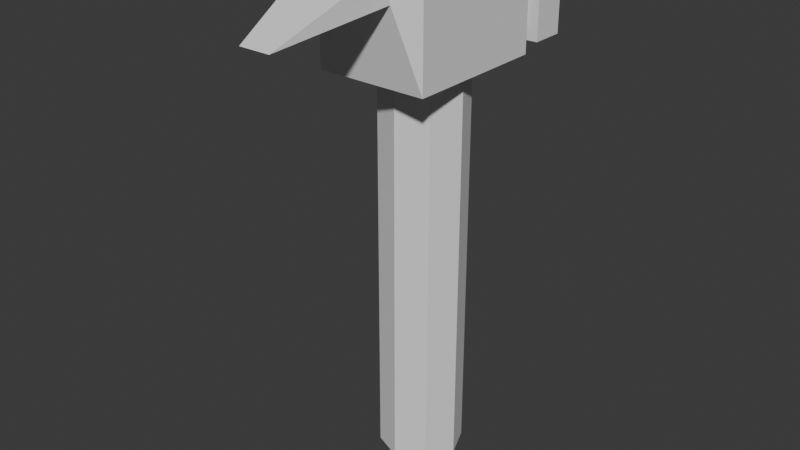 # Source: Hammer.blend  (saved by Blender 5.0.119; exported with 4.5.12 LTS)
import bpy
from mathutils import Matrix  # noqa: F401  (used for matrix-valued properties, if any)

bpy.ops.wm.read_factory_settings(use_empty=True)
scene = bpy.context.scene
scene.name = 'Scene'

# ---- collections
col_collection = bpy.data.collections.new('Collection'); scene.collection.children.link(col_collection)

# ---- world
world_world = bpy.data.worlds.new('World'); scene.world = world_world
world_world.use_nodes = True; world_world.node_tree.nodes.clear()
_N = world_world.node_tree.nodes; _L = world_world.node_tree.links
n0 = _N.new('ShaderNodeOutputWorld'); n0.name = 'World Output'; n0.location = (200, 100)
n1 = _N.new('ShaderNodeBackground'); n1.name = 'Background'; n1.location = (-200, 100)
n1.inputs[0].default_value = (0.05088, 0.05088, 0.05088, 1.0)
_L.new(n1.outputs[0], n0.inputs[0])
n0.is_active_output = True
world_world.color = (0.05088, 0.05088, 0.05088)
world_world.sun_shadow_jitter_overblur = 0.0

# ---- meshes
me_cylinder = bpy.data.meshes.new('Cylinder')
me_cylinder.from_pydata([(3.948e-10, 0.05761, -0.2304), (3.948e-10, 0.05761, 0.3439), (0.04073, 0.04073, -0.2304), (0.04073, 0.04073, 0.3439), (0.05761, -3.948e-10, -0.2304), (0.05761, -3.948e-10, 0.3439), (0.04073, -0.04073, -0.2304), (0.04073, -0.04073, 0.3439), (3.948e-10, -0.05761, -0.2304), (3.948e-10, -0.05761, 0.3439), (-0.04073, -0.04073, -0.2304), (-0.04073, -0.04073, 0.3439), (-0.05761, -3.948e-10, -0.2304), (-0.05761, -3.948e-10, 0.3439), (-0.04073, 0.04073, -0.2304), (-0.04073, 0.04073, 0.3439)], [], [(0, 1, 3, 2), (2, 3, 5, 4), (4, 5, 7, 6), (6, 7, 9, 8), (8, 9, 11, 10), (10, 11, 13, 12), (3, 1, 15, 13, 11, 9, 7, 5), (12, 13, 15, 14), (14, 15, 1, 0), (0, 2, 4, 6, 8, 10, 12, 14)])
_uv = me_cylinder.uv_layers.new(name='UVMap')
_uv.uv.foreach_set('vector', [1.0, 0.5, 1.0, 1.0, 0.875, 1.0, 0.875, 0.5, 0.875, 0.5, 0.875, 1.0, 0.75, 1.0, 0.75, 0.5, 0.75, 0.5, 0.75, 1.0, 0.625, 1.0, 0.625, 0.5, 0.625, 0.5, 0.625, 1.0, 0.5, 1.0, 0.5, 0.5, 0.5, 0.5, 0.5, 1.0, 0.375, 1.0, 0.375, 0.5, 0.375, 0.5, 0.375, 1.0, 0.25, 1.0, 0.25, 0.5, 0.4197, 0.4197, 0.25, 0.49, 0.08029, 0.4197, 0.01, 0.25, 0.08029, 0.08029, 0.25, 0.01, 0.4197, 0.08029, 0.49, 0.25, 0.25, 0.5, 0.25, 1.0, 0.125, 1.0, 0.125, 0.5, 0.125, 0.5, 0.125, 1.0, 0.0, 1.0, 0.0, 0.5, 0.75, 0.49, 0.9197, 0.4197, 0.99, 0.25, 0.9197, 0.08029, 0.75, 0.01, 0.5803, 0.08029, 0.51, 0.25, 0.5803, 0.4197])
me_cylinder.update()
me_cube_001 = bpy.data.meshes.new('Cube.001')
me_cube_001.from_pydata([(-0.07647, 0.09984, -0.07647), (-0.07647, 0.09984, 0.07647), (0.07647, 0.09984, -0.07647), (0.07647, 0.09984, 0.07647), (-0.05353, 0.09984, 0.05353), (-0.05353, 0.09984, -0.05353), (0.05353, 0.09984, -0.05353), (0.05353, 0.09984, 0.05353), (-0.05353, 0.1329, 0.05353), (-0.05353, 0.1329, -0.05353), (0.05353, 0.1329, -0.05353), (0.05353, 0.1329, 0.05353), (-0.07066, 0.1329, 0.07066), (-0.07066, 0.1329, -0.07066), (0.07066, 0.1329, -0.07066), (0.07066, 0.1329, 0.07066), (-0.07066, 0.1797, 0.07066), (-0.07066, 0.1797, -0.07066), (0.07066, 0.1797, -0.07066), (0.07066, 0.1797, 0.07066), (-0.05074, -0.1237, 0.02874), (-0.07647, -0.09968, -0.07647), (-0.05074, -0.1237, 0.07344), (-0.07647, -0.09968, 0.07647), (0.05074, -0.1237, 0.02874), (0.07647, -0.09968, -0.07647), (0.05074, -0.1237, 0.07344), (0.07647, -0.09968, 0.07647), (-0.02142, -0.2729, 0.00652), (0.02142, -0.2729, 0.00652)], [], [(1, 3, 7, 4), (4, 7, 11, 8), (0, 1, 4, 5), (3, 2, 6, 7), (2, 0, 5, 6), (11, 10, 14, 15), (5, 4, 8, 9), (7, 6, 10, 11), (6, 5, 9, 10), (14, 13, 17, 18), (10, 9, 13, 14), (8, 11, 15, 12), (9, 8, 12, 13), (17, 16, 19, 18), (12, 15, 19, 16), (13, 12, 16, 17), (15, 14, 18, 19), (20, 22, 23, 21), (26, 24, 25, 27), (21, 25, 24, 20), (27, 23, 22, 26), (0, 2, 25, 21), (21, 23, 1, 0), (24, 26, 22, 20), (3, 1, 23, 27), (2, 3, 27, 25), (22, 26, 29, 28), (29, 26, 24), (22, 28, 20), (29, 24, 20, 28)])
_uv = me_cube_001.uv_layers.new(name='UVMap')
_uv.uv.foreach_set('vector', [0.875, 0.5, 0.625, 0.5, 0.625, 0.5, 0.875, 0.5, 0.875, 0.5, 0.625, 0.5, 0.625, 0.5, 0.875, 0.5, 0.375, 0.25, 0.625, 0.25, 0.625, 0.25, 0.375, 0.25, 0.625, 0.5, 0.375, 0.5, 0.375, 0.5, 0.625, 0.5, 0.375, 0.5, 0.125, 0.5, 0.125, 0.5, 0.375, 0.5, 0.625, 0.5, 0.375, 0.5, 0.375, 0.5, 0.625, 0.5, 0.375, 0.25, 0.625, 0.25, 0.625, 0.25, 0.375, 0.25, 0.625, 0.5, 0.375, 0.5, 0.375, 0.5, 0.625, 0.5, 0.375, 0.5, 0.125, 0.5, 0.125, 0.5, 0.375, 0.5, 0.375, 0.5, 0.125, 0.5, 0.125, 0.5, 0.375, 0.5, 0.375, 0.5, 0.125, 0.5, 0.125, 0.5, 0.375, 0.5, 0.875, 0.5, 0.625, 0.5, 0.625, 0.5, 0.875, 0.5, 0.375, 0.25, 0.625, 0.25, 0.625, 0.25, 0.375, 0.25, 0.375, 0.25, 0.625, 0.25, 0.625, 0.5, 0.375, 0.5, 0.875, 0.5, 0.625, 0.5, 0.625, 0.5, 0.875, 0.5, 0.375, 0.25, 0.625, 0.25, 0.625, 0.25, 0.375, 0.25, 0.625, 0.5, 0.375, 0.5, 0.375, 0.5, 0.625, 0.5, 0.4171, 0.9579, 0.5829, 0.9579, 0.625, 1.0, 0.375, 1.0, 0.5829, 0.7921, 0.4171, 0.7921, 0.375, 0.7286, 0.625, 0.7286, 0.375, 1.0, 0.375, 0.7286, 0.4171, 0.7921, 0.4171, 0.9579, 0.625, 0.7286, 0.625, 1.0, 0.5829, 0.9579, 0.5829, 0.7921, 0.125, 0.5, 0.375, 0.5, 0.375, 0.7286, 0.125, 0.7214, 0.375, 0.02856, 0.625, 0.02856, 0.625, 0.25, 0.375, 0.25, 0.4171, 0.7921, 0.5829, 0.7921, 0.5829, 0.9579, 0.4171, 0.9579, 0.625, 0.5, 0.875, 0.5, 0.875, 0.7214, 0.625, 0.7286, 0.375, 0.5, 0.625, 0.5, 0.625, 0.7286, 0.375, 0.7286, 0.5829, 0.9579, 0.5829, 0.7921, 0.5829, 0.7921, 0.5829, 0.9579, 0.5829, 0.7921, 0.5829, 0.7921, 0.4171, 0.7921, 0.5829, 0.9579, 0.5829, 0.9579, 0.4171, 0.9579, 0.0, 0.0, 0.0, 0.0, 0.0, 0.0, 0.0, 0.0])
me_cube_001.update()

# ---- objects
ob_cylinder = bpy.data.objects.new('Cylinder', me_cylinder)
ob_cube = bpy.data.objects.new('Cube', me_cube_001)

# ---- transforms, parenting, visibility, modifiers, constraints
ob_cylinder.location = (0.0, 0.0, 0.0)
ob_cube.location = (0.0, 0.0, 0.4)

# ---- collection membership
col_collection.objects.link(ob_cylinder)
col_collection.objects.link(ob_cube)

# ---- scene / render settings (as saved in the file)
scene.frame_start = 1; scene.frame_end = 250; scene.frame_set(1)
scene.render.engine = 'BLENDER_EEVEE_NEXT'
scene.render.bake_bias = 0.0
scene.render.bake_samples = 0
scene.cycles.sampling_pattern = 'TABULATED_SOBOL'
scene.eevee.use_volume_custom_range = False
bpy.context.view_layer.update()

# ---- added for rendering (the .blend has no active camera and no usable light): camera, sun
cam_auto = bpy.data.cameras.new('AutoCamera')
cam_auto.lens = 50.0
cam_auto.sensor_width = 36.0
cam_auto.clip_end = 1000.0
ob_auto_camera = bpy.data.objects.new('AutoCamera', cam_auto)
scene.collection.objects.link(ob_auto_camera)
ob_auto_camera.location = (0.789406, -0.993917, 0.754548)
ob_auto_camera.rotation_euler = (1.09748, -7.21219e-08, 0.694738)
scene.camera = ob_auto_camera
light_auto_sun = bpy.data.lights.new('AutoSun', 'SUN')
light_auto_sun.energy = 3.0
light_auto_sun.angle = 0.0523599
ob_auto_sun = bpy.data.objects.new('AutoSun', light_auto_sun)
scene.collection.objects.link(ob_auto_sun)
ob_auto_sun.rotation_euler = (0.872665, 0.174533, 0.523599)
bpy.context.view_layer.update()

